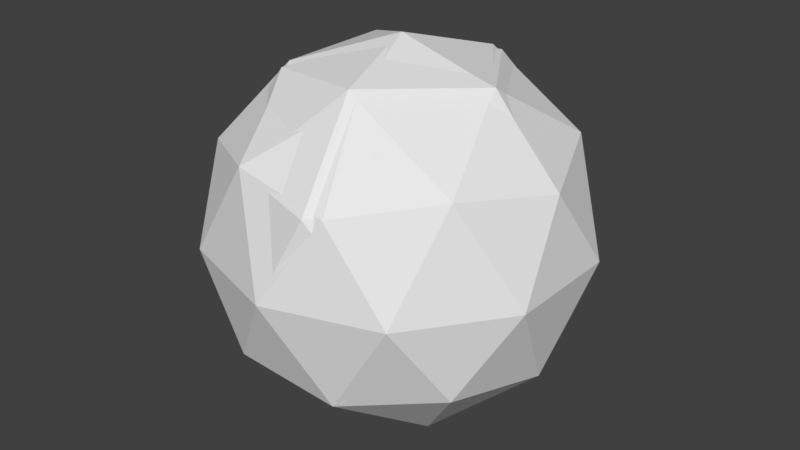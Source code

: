 # Source: planet_01.blend  (saved by Blender 2.79.0; exported with 4.5.12 LTS)
import bpy
from mathutils import Matrix  # noqa: F401  (used for matrix-valued properties, if any)

bpy.ops.wm.read_factory_settings(use_empty=True)
scene = bpy.context.scene
scene.name = 'Scene'

# ---- collections
col_collection_1 = bpy.data.collections.new('Collection 1'); scene.collection.children.link(col_collection_1)

# ---- world
world_world = bpy.data.worlds.new('World'); scene.world = world_world
world_world.color = (0.05088, 0.05088, 0.05088)
world_world.use_sun_shadow = False
world_world.sun_shadow_jitter_overblur = 0.0
world_world.cycles.sampling_method = 'MANUAL'

# ---- meshes
me_icosphere = bpy.data.meshes.new('Icosphere')
me_icosphere.from_pydata([(0.0, 0.0, -1.0), (0.7236, -0.5257, -0.4472), (-0.2764, -0.8506, -0.4472), (-0.8944, 0.0, -0.4472), (-0.2764, 0.8506, -0.4472), (0.7236, 0.5257, -0.4472), (0.2764, -0.8506, 0.4472), (-0.7236, -0.5257, 0.4472), (-0.7236, 0.5257, 0.4472), (0.2764, 0.8506, 0.4472), (0.8944, 0.0, 0.4472), (0.0, 0.0, 1.0), (-0.1625, -0.5, -0.8507), (0.4253, -0.309, -0.8507), (0.2629, -0.809, -0.5257), (0.8506, 0.0, -0.5257), (0.4253, 0.309, -0.8507), (-0.5257, 0.0, -0.8507), (-0.6882, -0.5, -0.5257), (-0.1625, 0.5, -0.8507), (-0.6882, 0.5, -0.5257), (0.2629, 0.809, -0.5257), (0.9511, -0.309, 0.0), (0.9511, 0.309, 0.0), (0.0, -1.0, 0.0), (0.5878, -0.809, 0.0), (-0.9511, -0.309, 0.0), (-0.5878, -0.809, 0.0), (-0.5878, 0.809, 0.0), (-0.9511, 0.309, 0.0), (0.5878, 0.809, 0.0), (0.0, 1.0, 0.0), (0.6882, -0.5, 0.5257), (-0.2629, -0.809, 0.5257), (-0.8506, 0.0, 0.5257), (-0.2629, 0.809, 0.5257), (0.6882, 0.5, 0.5257), (0.1625, -0.5, 0.8507), (0.5257, 0.0, 0.8507), (-0.4253, -0.309, 0.8507), (-0.4253, 0.309, 0.8507), (0.1625, 0.5, 0.8507)], [], [(0, 13, 12), (1, 13, 15), (0, 12, 17), (0, 17, 19), (0, 19, 16), (1, 15, 22), (2, 14, 24), (3, 18, 26), (4, 20, 28), (5, 21, 30), (1, 22, 25), (2, 24, 27), (3, 26, 29), (4, 28, 31), (5, 30, 23), (6, 32, 37), (7, 33, 39), (8, 34, 40), (9, 35, 41), (10, 36, 38), (38, 41, 11), (38, 36, 41), (36, 9, 41), (41, 40, 11), (41, 35, 40), (35, 8, 40), (40, 39, 11), (40, 34, 39), (34, 7, 39), (39, 37, 11), (39, 33, 37), (33, 6, 37), (37, 38, 11), (37, 32, 38), (32, 10, 38), (23, 36, 10), (23, 30, 36), (30, 9, 36), (31, 35, 9), (31, 28, 35), (28, 8, 35), (29, 34, 8), (29, 26, 34), (26, 7, 34), (27, 33, 7), (27, 24, 33), (24, 6, 33), (25, 32, 6), (25, 22, 32), (22, 10, 32), (30, 31, 9), (30, 21, 31), (21, 4, 31), (28, 29, 8), (28, 20, 29), (20, 3, 29), (26, 27, 7), (26, 18, 27), (18, 2, 27), (24, 25, 6), (24, 14, 25), (14, 1, 25), (22, 23, 10), (22, 15, 23), (15, 5, 23), (16, 21, 5), (16, 19, 21), (19, 4, 21), (19, 20, 4), (19, 17, 20), (17, 3, 20), (17, 18, 3), (17, 12, 18), (12, 2, 18), (15, 16, 5), (15, 13, 16), (13, 0, 16), (12, 14, 2), (12, 13, 14), (13, 1, 14)])
me_icosphere.use_remesh_preserve_volume = False
me_icosphere.use_remesh_preserve_attributes = False
me_icosphere.use_mirror_vertex_groups = False
me_icosphere.update()
me_icosphere_001 = bpy.data.meshes.new('Icosphere.001')
me_icosphere_001.from_pydata([(-0.07255, -0.0262, -0.8596), (0.6196, -0.4045, -0.394), (-0.2322, -0.7153, -0.3701), (-0.7438, -0.009443, -0.3949), (-0.2541, 0.7679, -0.3927), (0.5916, 0.4321, -0.3808), (0.1666, -0.7652, 0.3769), (-0.58, -0.4474, 0.3289), (-0.6611, 0.4576, 0.3725), (0.236, 0.7761, 0.3284), (0.7581, 0.01004, 0.3655), (-0.01732, -0.002075, 0.8485), (-0.1377, -0.4049, -0.7351), (0.3399, -0.2562, -0.6782), (0.2617, -0.6838, -0.4335), (0.7133, -0.004281, -0.4372), (0.3531, 0.2541, -0.7155), (-0.385, 0.04193, -0.7388), (-0.6035, -0.4015, -0.4334), (-0.1423, 0.4357, -0.708), (-0.5698, 0.4152, -0.4718), (0.1631, 0.6802, -0.4278), (0.7812, -0.2485, 0.008972), (0.7799, 0.2624, 0.00771), (-0.003267, -0.8404, 0.01324), (0.5012, -0.6437, -0.06302), (-0.8382, -0.2568, -0.01611), (-0.5342, -0.6075, -0.01566), (-0.503, 0.6227, 0.001602), (-0.7499, 0.2746, 0.006276), (0.4657, 0.679, 0.01633), (-0.005015, 0.8398, -0.00122), (0.5531, -0.4012, 0.4162), (-0.2227, -0.6799, 0.4282), (-0.7416, -0.05537, 0.4357), (-0.2354, 0.7327, 0.4108), (0.5308, 0.4275, 0.4389), (0.1018, -0.4294, 0.7648), (0.4625, -0.001361, 0.7353), (-0.3588, -0.3187, 0.7196), (-0.3811, 0.2126, 0.6934), (0.1794, 0.4408, 0.7158)], [], [(0, 13, 12), (1, 13, 15), (0, 12, 17), (0, 17, 19), (0, 19, 16), (1, 15, 22), (2, 14, 24), (3, 18, 26), (4, 20, 28), (5, 21, 30), (1, 22, 25), (2, 24, 27), (3, 26, 29), (4, 28, 31), (5, 30, 23), (6, 32, 37), (7, 33, 39), (8, 34, 40), (9, 35, 41), (10, 36, 38), (38, 41, 11), (38, 36, 41), (36, 9, 41), (41, 40, 11), (41, 35, 40), (35, 8, 40), (40, 39, 11), (40, 34, 39), (34, 7, 39), (39, 37, 11), (39, 33, 37), (33, 6, 37), (37, 38, 11), (37, 32, 38), (32, 10, 38), (23, 36, 10), (23, 30, 36), (30, 9, 36), (31, 35, 9), (31, 28, 35), (28, 8, 35), (29, 34, 8), (29, 26, 34), (26, 7, 34), (27, 33, 7), (27, 24, 33), (24, 6, 33), (25, 32, 6), (25, 22, 32), (22, 10, 32), (30, 31, 9), (30, 21, 31), (21, 4, 31), (28, 29, 8), (28, 20, 29), (20, 3, 29), (26, 27, 7), (26, 18, 27), (18, 2, 27), (24, 25, 6), (24, 14, 25), (14, 1, 25), (22, 23, 10), (22, 15, 23), (15, 5, 23), (16, 21, 5), (16, 19, 21), (19, 4, 21), (19, 20, 4), (19, 17, 20), (17, 3, 20), (17, 18, 3), (17, 12, 18), (12, 2, 18), (15, 16, 5), (15, 13, 16), (13, 0, 16), (12, 14, 2), (12, 13, 14), (13, 1, 14)])
me_icosphere_001.use_remesh_preserve_volume = False
me_icosphere_001.use_remesh_preserve_attributes = False
me_icosphere_001.use_mirror_vertex_groups = False
me_icosphere_001.update()

# ---- objects
ob_icosphere = bpy.data.objects.new('Icosphere', me_icosphere)
ob_icosphere_001 = bpy.data.objects.new('Icosphere.001', me_icosphere_001)

# ---- transforms, parenting, visibility, modifiers, constraints
ob_icosphere.location = (0.0, 0.0, 0.0)
ob_icosphere.lineart.crease_threshold = 0.0
ob_icosphere_001.location = (0.0, 0.0, 0.0)
ob_icosphere_001.scale = (1.161, 1.161, 1.161)
ob_icosphere_001.lineart.crease_threshold = 0.0

# ---- collection membership
col_collection_1.objects.link(ob_icosphere)
col_collection_1.objects.link(ob_icosphere_001)

# ---- scene / render settings (as saved in the file)
scene.frame_start = 1; scene.frame_end = 250; scene.frame_set(1)
scene.render.engine = 'BLENDER_EEVEE_NEXT'
scene.render.resolution_percentage = 50
scene.render.dither_intensity = 0.0
scene.cycles.use_denoising = False
scene.cycles.samples = 128
scene.cycles.sampling_pattern = 'TABULATED_SOBOL'
scene.cycles.use_adaptive_sampling = False
scene.cycles.use_light_tree = False
scene.cycles.blur_glossy = 0.0
scene.cycles.sample_clamp_indirect = 0.0
scene.view_settings.view_transform = 'Standard'
bpy.context.view_layer.update()

# ---- added for rendering (the .blend has no active camera and no usable light): camera, sun
cam_auto = bpy.data.cameras.new('AutoCamera')
cam_auto.lens = 50.0
cam_auto.sensor_width = 36.0
cam_auto.clip_end = 1000.0
ob_auto_camera = bpy.data.objects.new('AutoCamera', cam_auto)
scene.collection.objects.link(ob_auto_camera)
ob_auto_camera.location = (3.15405, -3.79797, 2.53198)
ob_auto_camera.rotation_euler = (1.09748, -7.21219e-08, 0.694738)
scene.camera = ob_auto_camera
light_auto_sun = bpy.data.lights.new('AutoSun', 'SUN')
light_auto_sun.energy = 3.0
light_auto_sun.angle = 0.0523599
ob_auto_sun = bpy.data.objects.new('AutoSun', light_auto_sun)
scene.collection.objects.link(ob_auto_sun)
ob_auto_sun.rotation_euler = (0.872665, 0.174533, 0.523599)
bpy.context.view_layer.update()

